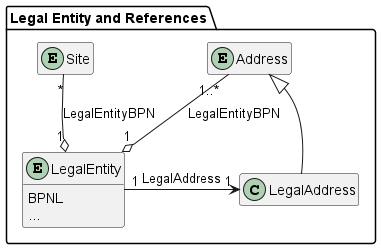

The diagram above was rendered by PlantUML. Its source (embedded in the PNG):
@startuml legal-entity-simple

package "Legal Entity and References" {
  entity LegalEntity {
    BPNL
    ...
  }

  entity Site {}

  entity Address {}

  class LegalAddress {}

  Address "1..*" -d-o "1" LegalEntity : LegalEntityBPN
  Site "*" -d-o "1" LegalEntity : LegalEntityBPN

  LegalEntity "1" -r-> "1" LegalAddress : LegalAddress
  LegalAddress -u-|> Address
}

hide methods
hide LegalAddress members
hide Site members
hide Address members
@enduml